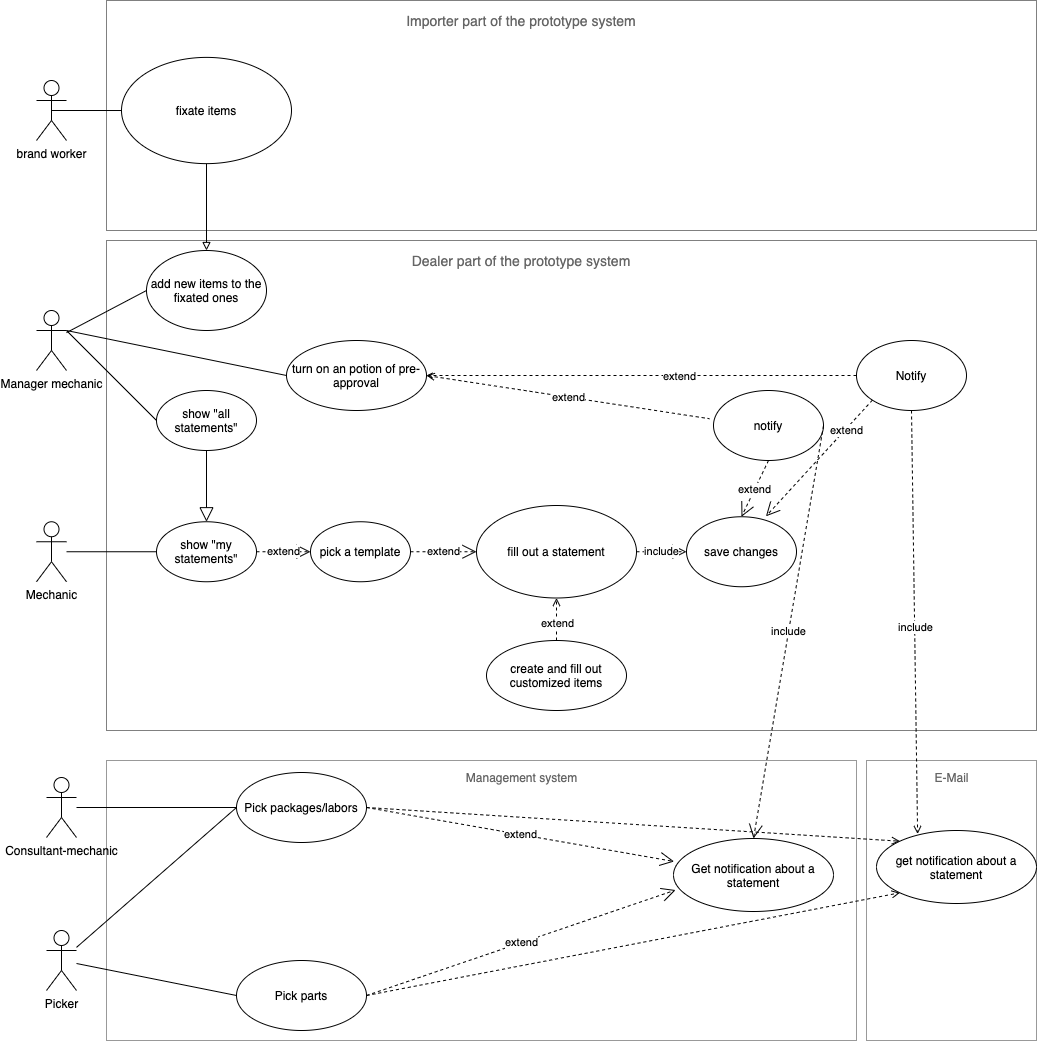

The diagram above was exported from draw.io. Its source (the exported page's mxGraphModel, read from the mxfile embedded in the PNG):
<mxGraphModel dx="1113" dy="1824" grid="1" gridSize="10" guides="1" tooltips="1" connect="1" arrows="1" fold="1" page="1" pageScale="1" pageWidth="827" pageHeight="1169" math="0" shadow="0">
  <root>
    <mxCell id="0" />
    <mxCell id="1" parent="0" />
    <mxCell id="IphwYU3hizn41ZQZ3cM3-10" value="" style="rounded=0;whiteSpace=wrap;html=1;fillColor=none;fontColor=#E6E6E6;strokeColor=#999999;" parent="1" vertex="1">
      <mxGeometry x="870" y="540" width="170" height="280" as="geometry" />
    </mxCell>
    <mxCell id="yJRbuxi0uLGhU2ZW51va-63" value="" style="rounded=0;whiteSpace=wrap;html=1;fillColor=none;fontColor=#E6E6E6;strokeColor=#999999;" parent="1" vertex="1">
      <mxGeometry x="110" y="540" width="750" height="280" as="geometry" />
    </mxCell>
    <mxCell id="JHiU0itIk6qAhltzVgNj-19" value="" style="rounded=0;whiteSpace=wrap;html=1;fillColor=none;fontColor=#000000;strokeColor=#808080;" parent="1" vertex="1">
      <mxGeometry x="110" y="-220" width="930" height="230" as="geometry" />
    </mxCell>
    <mxCell id="yJRbuxi0uLGhU2ZW51va-46" value="" style="rounded=0;whiteSpace=wrap;html=1;fillColor=none;fontColor=#000000;strokeColor=#808080;" parent="1" vertex="1">
      <mxGeometry x="110" y="20" width="930" height="490" as="geometry" />
    </mxCell>
    <mxCell id="yJRbuxi0uLGhU2ZW51va-2" value="fill out a statement" style="ellipse;whiteSpace=wrap;html=1;" parent="1" vertex="1">
      <mxGeometry x="480" y="285" width="160" height="92.5" as="geometry" />
    </mxCell>
    <mxCell id="yJRbuxi0uLGhU2ZW51va-3" value="" style="endArrow=none;html=1;entryX=0;entryY=0.5;entryDx=0;entryDy=0;" parent="1" source="yJRbuxi0uLGhU2ZW51va-18" target="yJRbuxi0uLGhU2ZW51va-8" edge="1">
      <mxGeometry width="50" height="50" relative="1" as="geometry">
        <mxPoint x="100" y="250" as="sourcePoint" />
        <mxPoint x="40" y="470" as="targetPoint" />
      </mxGeometry>
    </mxCell>
    <mxCell id="yJRbuxi0uLGhU2ZW51va-5" value="&lt;font style=&quot;font-size: 14px&quot; color=&quot;#666666&quot;&gt;Dealer part of the prototype system&lt;/font&gt;" style="text;html=1;strokeColor=none;fillColor=none;align=center;verticalAlign=middle;whiteSpace=wrap;rounded=0;fontColor=#4D4D4D;" parent="1" vertex="1">
      <mxGeometry x="400" y="30" width="250" height="20" as="geometry" />
    </mxCell>
    <mxCell id="yJRbuxi0uLGhU2ZW51va-7" value="pick a template" style="ellipse;whiteSpace=wrap;html=1;" parent="1" vertex="1">
      <mxGeometry x="314" y="301.25" width="100" height="60" as="geometry" />
    </mxCell>
    <mxCell id="yJRbuxi0uLGhU2ZW51va-8" value="show &quot;my statements&quot;" style="ellipse;whiteSpace=wrap;html=1;" parent="1" vertex="1">
      <mxGeometry x="160" y="301.25" width="100" height="60" as="geometry" />
    </mxCell>
    <mxCell id="JHiU0itIk6qAhltzVgNj-14" style="edgeStyle=none;rounded=0;orthogonalLoop=1;jettySize=auto;html=1;exitX=0;exitY=0.5;exitDx=0;exitDy=0;endArrow=none;endFill=0;" parent="1" source="yJRbuxi0uLGhU2ZW51va-9" edge="1">
      <mxGeometry relative="1" as="geometry">
        <mxPoint x="70" y="110" as="targetPoint" />
      </mxGeometry>
    </mxCell>
    <mxCell id="IphwYU3hizn41ZQZ3cM3-1" value="extend" style="rounded=0;orthogonalLoop=1;jettySize=auto;html=1;exitX=1;exitY=0.5;exitDx=0;exitDy=0;entryX=-0.037;entryY=0.403;entryDx=0;entryDy=0;entryPerimeter=0;startArrow=open;startFill=0;endArrow=none;endFill=0;dashed=1;endSize=4;" parent="1" source="IphwYU3hizn41ZQZ3cM3-2" target="yJRbuxi0uLGhU2ZW51va-13" edge="1">
      <mxGeometry relative="1" as="geometry" />
    </mxCell>
    <mxCell id="yJRbuxi0uLGhU2ZW51va-9" value="show &quot;all statements&quot;" style="ellipse;whiteSpace=wrap;html=1;" parent="1" vertex="1">
      <mxGeometry x="160" y="170" width="100" height="60" as="geometry" />
    </mxCell>
    <mxCell id="yJRbuxi0uLGhU2ZW51va-12" value="save changes" style="ellipse;whiteSpace=wrap;html=1;" parent="1" vertex="1">
      <mxGeometry x="690" y="296.25" width="110" height="70" as="geometry" />
    </mxCell>
    <mxCell id="yJRbuxi0uLGhU2ZW51va-13" value="notify" style="ellipse;whiteSpace=wrap;html=1;" parent="1" vertex="1">
      <mxGeometry x="717" y="170" width="110" height="70" as="geometry" />
    </mxCell>
    <mxCell id="yJRbuxi0uLGhU2ZW51va-19" value="" style="edgeStyle=orthogonalEdgeStyle;rounded=0;orthogonalLoop=1;jettySize=auto;html=1;dashed=1;" parent="1" edge="1">
      <mxGeometry relative="1" as="geometry">
        <mxPoint x="80" y="280" as="sourcePoint" />
        <mxPoint x="80" y="280" as="targetPoint" />
      </mxGeometry>
    </mxCell>
    <mxCell id="yJRbuxi0uLGhU2ZW51va-18" value="Mechanic" style="shape=umlActor;verticalLabelPosition=bottom;verticalAlign=top;html=1;fillColor=none;" parent="1" vertex="1">
      <mxGeometry x="40" y="301.25" width="30" height="60" as="geometry" />
    </mxCell>
    <mxCell id="yJRbuxi0uLGhU2ZW51va-22" value="" style="endArrow=block;endFill=0;endSize=12;html=1;exitX=0.5;exitY=1;exitDx=0;exitDy=0;entryX=0.5;entryY=0;entryDx=0;entryDy=0;" parent="1" source="yJRbuxi0uLGhU2ZW51va-9" target="yJRbuxi0uLGhU2ZW51va-8" edge="1">
      <mxGeometry width="160" relative="1" as="geometry">
        <mxPoint x="330" y="380" as="sourcePoint" />
        <mxPoint x="340" y="380" as="targetPoint" />
      </mxGeometry>
    </mxCell>
    <mxCell id="yJRbuxi0uLGhU2ZW51va-23" value="extend" style="endArrow=open;endSize=12;dashed=1;html=1;exitX=1;exitY=0.5;exitDx=0;exitDy=0;entryX=0;entryY=0.5;entryDx=0;entryDy=0;" parent="1" source="yJRbuxi0uLGhU2ZW51va-8" target="yJRbuxi0uLGhU2ZW51va-7" edge="1">
      <mxGeometry width="160" relative="1" as="geometry">
        <mxPoint x="380" y="390" as="sourcePoint" />
        <mxPoint x="350" y="190" as="targetPoint" />
      </mxGeometry>
    </mxCell>
    <mxCell id="yJRbuxi0uLGhU2ZW51va-24" value="extend" style="endArrow=open;endSize=12;dashed=1;html=1;exitX=1;exitY=0.5;exitDx=0;exitDy=0;entryX=0;entryY=0.5;entryDx=0;entryDy=0;" parent="1" source="yJRbuxi0uLGhU2ZW51va-7" target="yJRbuxi0uLGhU2ZW51va-2" edge="1">
      <mxGeometry width="160" relative="1" as="geometry">
        <mxPoint x="440" y="330" as="sourcePoint" />
        <mxPoint x="400" y="280" as="targetPoint" />
      </mxGeometry>
    </mxCell>
    <mxCell id="yJRbuxi0uLGhU2ZW51va-25" value="extend" style="endArrow=open;endSize=12;dashed=1;html=1;entryX=0.5;entryY=0;entryDx=0;entryDy=0;exitX=0.5;exitY=1;exitDx=0;exitDy=0;" parent="1" source="yJRbuxi0uLGhU2ZW51va-13" target="yJRbuxi0uLGhU2ZW51va-12" edge="1">
      <mxGeometry width="160" relative="1" as="geometry">
        <mxPoint x="411.5" y="350" as="sourcePoint" />
        <mxPoint x="410" y="306.25" as="targetPoint" />
      </mxGeometry>
    </mxCell>
    <mxCell id="yJRbuxi0uLGhU2ZW51va-26" value="include" style="endArrow=open;endSize=12;dashed=1;html=1;entryX=0;entryY=0.5;entryDx=0;entryDy=0;exitX=1;exitY=0.5;exitDx=0;exitDy=0;" parent="1" source="yJRbuxi0uLGhU2ZW51va-2" target="yJRbuxi0uLGhU2ZW51va-12" edge="1">
      <mxGeometry width="160" relative="1" as="geometry">
        <mxPoint x="421.5" y="360" as="sourcePoint" />
        <mxPoint x="420" y="316.25" as="targetPoint" />
      </mxGeometry>
    </mxCell>
    <mxCell id="yJRbuxi0uLGhU2ZW51va-29" value="Get notification about a statement" style="ellipse;whiteSpace=wrap;html=1;" parent="1" vertex="1">
      <mxGeometry x="677" y="618" width="160" height="73" as="geometry" />
    </mxCell>
    <mxCell id="yJRbuxi0uLGhU2ZW51va-30" value="Consultant-mechanic" style="shape=umlActor;verticalLabelPosition=bottom;verticalAlign=top;html=1;fillColor=none;" parent="1" vertex="1">
      <mxGeometry x="50" y="557" width="30" height="60" as="geometry" />
    </mxCell>
    <mxCell id="IphwYU3hizn41ZQZ3cM3-14" style="edgeStyle=none;rounded=0;orthogonalLoop=1;jettySize=auto;html=1;exitX=1;exitY=0.5;exitDx=0;exitDy=0;entryX=0;entryY=0;entryDx=0;entryDy=0;dashed=1;startArrow=none;startFill=0;endArrow=open;endFill=0;" parent="1" source="yJRbuxi0uLGhU2ZW51va-33" target="IphwYU3hizn41ZQZ3cM3-8" edge="1">
      <mxGeometry relative="1" as="geometry" />
    </mxCell>
    <mxCell id="yJRbuxi0uLGhU2ZW51va-33" value="Pick packages/labors" style="ellipse;whiteSpace=wrap;html=1;" parent="1" vertex="1">
      <mxGeometry x="240" y="552" width="130" height="70" as="geometry" />
    </mxCell>
    <mxCell id="IphwYU3hizn41ZQZ3cM3-13" style="edgeStyle=none;rounded=0;orthogonalLoop=1;jettySize=auto;html=1;exitX=1;exitY=0.5;exitDx=0;exitDy=0;entryX=0;entryY=1;entryDx=0;entryDy=0;dashed=1;startArrow=none;startFill=0;endArrow=open;endFill=0;" parent="1" source="yJRbuxi0uLGhU2ZW51va-34" target="IphwYU3hizn41ZQZ3cM3-8" edge="1">
      <mxGeometry relative="1" as="geometry" />
    </mxCell>
    <mxCell id="yJRbuxi0uLGhU2ZW51va-34" value="Pick parts" style="ellipse;whiteSpace=wrap;html=1;" parent="1" vertex="1">
      <mxGeometry x="240" y="740" width="130" height="70" as="geometry" />
    </mxCell>
    <mxCell id="yJRbuxi0uLGhU2ZW51va-39" value="include" style="endArrow=open;endSize=12;dashed=1;html=1;exitX=1;exitY=0.5;exitDx=0;exitDy=0;entryX=0.5;entryY=0;entryDx=0;entryDy=0;" parent="1" source="yJRbuxi0uLGhU2ZW51va-13" target="yJRbuxi0uLGhU2ZW51va-29" edge="1">
      <mxGeometry width="160" relative="1" as="geometry">
        <mxPoint x="755" y="340" as="sourcePoint" />
        <mxPoint x="760" y="550" as="targetPoint" />
      </mxGeometry>
    </mxCell>
    <mxCell id="yJRbuxi0uLGhU2ZW51va-47" value="Picker" style="shape=umlActor;verticalLabelPosition=bottom;verticalAlign=top;html=1;fillColor=none;" parent="1" vertex="1">
      <mxGeometry x="50" y="710" width="30" height="60" as="geometry" />
    </mxCell>
    <mxCell id="yJRbuxi0uLGhU2ZW51va-48" value="" style="endArrow=none;html=1;entryX=0;entryY=0.5;entryDx=0;entryDy=0;" parent="1" source="yJRbuxi0uLGhU2ZW51va-30" target="yJRbuxi0uLGhU2ZW51va-33" edge="1">
      <mxGeometry width="50" height="50" relative="1" as="geometry">
        <mxPoint x="210" y="610" as="sourcePoint" />
        <mxPoint x="709.999999999998" y="637.4999999999998" as="targetPoint" />
      </mxGeometry>
    </mxCell>
    <mxCell id="yJRbuxi0uLGhU2ZW51va-49" value="" style="endArrow=none;html=1;entryX=0;entryY=0.5;entryDx=0;entryDy=0;" parent="1" source="yJRbuxi0uLGhU2ZW51va-47" target="yJRbuxi0uLGhU2ZW51va-33" edge="1">
      <mxGeometry width="50" height="50" relative="1" as="geometry">
        <mxPoint x="90" y="606.1875" as="sourcePoint" />
        <mxPoint x="220" y="680" as="targetPoint" />
      </mxGeometry>
    </mxCell>
    <mxCell id="yJRbuxi0uLGhU2ZW51va-50" value="" style="endArrow=none;html=1;entryX=0;entryY=0.5;entryDx=0;entryDy=0;" parent="1" source="yJRbuxi0uLGhU2ZW51va-47" target="yJRbuxi0uLGhU2ZW51va-34" edge="1">
      <mxGeometry width="50" height="50" relative="1" as="geometry">
        <mxPoint x="90" y="744.8437499999998" as="sourcePoint" />
        <mxPoint x="235" y="694.9999999999998" as="targetPoint" />
      </mxGeometry>
    </mxCell>
    <mxCell id="yJRbuxi0uLGhU2ZW51va-55" value="extend" style="endArrow=open;endSize=12;dashed=1;html=1;exitX=1;exitY=0.5;exitDx=0;exitDy=0;entryX=0.004;entryY=0.315;entryDx=0;entryDy=0;entryPerimeter=0;" parent="1" source="yJRbuxi0uLGhU2ZW51va-33" target="yJRbuxi0uLGhU2ZW51va-29" edge="1">
      <mxGeometry width="160" relative="1" as="geometry">
        <mxPoint x="710" y="637.5" as="sourcePoint" />
        <mxPoint x="420" y="685" as="targetPoint" />
      </mxGeometry>
    </mxCell>
    <mxCell id="yJRbuxi0uLGhU2ZW51va-56" value="extend" style="endArrow=open;endSize=12;dashed=1;html=1;exitX=1;exitY=0.5;exitDx=0;exitDy=0;entryX=0.013;entryY=0.706;entryDx=0;entryDy=0;entryPerimeter=0;" parent="1" source="yJRbuxi0uLGhU2ZW51va-34" target="yJRbuxi0uLGhU2ZW51va-29" edge="1">
      <mxGeometry width="160" relative="1" as="geometry">
        <mxPoint x="365" y="695" as="sourcePoint" />
        <mxPoint x="446.07122059587255" y="713.0287211709717" as="targetPoint" />
      </mxGeometry>
    </mxCell>
    <mxCell id="yJRbuxi0uLGhU2ZW51va-62" value="&lt;font color=&quot;#666666&quot;&gt;Management system&lt;/font&gt;" style="text;html=1;align=center;verticalAlign=middle;resizable=0;points=[];autosize=1;strokeColor=none;fillColor=none;fontColor=#000000;" parent="1" vertex="1">
      <mxGeometry x="460" y="547" width="130" height="20" as="geometry" />
    </mxCell>
    <mxCell id="JHiU0itIk6qAhltzVgNj-3" value="Manager mechanic" style="shape=umlActor;verticalLabelPosition=bottom;verticalAlign=top;html=1;fillColor=none;" parent="1" vertex="1">
      <mxGeometry x="40" y="90" width="30" height="60" as="geometry" />
    </mxCell>
    <mxCell id="JHiU0itIk6qAhltzVgNj-7" value="&lt;font style=&quot;font-size: 14px&quot; color=&quot;#666666&quot;&gt;Importer part of the prototype system&lt;/font&gt;" style="text;html=1;strokeColor=none;fillColor=none;align=center;verticalAlign=middle;whiteSpace=wrap;rounded=0;fontColor=#4D4D4D;" parent="1" vertex="1">
      <mxGeometry x="400" y="-210" width="250" height="20" as="geometry" />
    </mxCell>
    <mxCell id="JHiU0itIk6qAhltzVgNj-8" value="brand worker" style="shape=umlActor;verticalLabelPosition=bottom;verticalAlign=top;html=1;fillColor=none;" parent="1" vertex="1">
      <mxGeometry x="40" y="-140" width="30" height="60" as="geometry" />
    </mxCell>
    <mxCell id="JHiU0itIk6qAhltzVgNj-18" style="edgeStyle=none;rounded=0;orthogonalLoop=1;jettySize=auto;html=1;exitX=0.5;exitY=1;exitDx=0;exitDy=0;entryX=0.5;entryY=0;entryDx=0;entryDy=0;startArrow=none;startFill=0;endArrow=block;endFill=0;" parent="1" source="JHiU0itIk6qAhltzVgNj-9" target="JHiU0itIk6qAhltzVgNj-12" edge="1">
      <mxGeometry relative="1" as="geometry" />
    </mxCell>
    <mxCell id="JHiU0itIk6qAhltzVgNj-20" style="edgeStyle=none;rounded=0;orthogonalLoop=1;jettySize=auto;html=1;exitX=0;exitY=0.5;exitDx=0;exitDy=0;entryX=0.5;entryY=0.5;entryDx=0;entryDy=0;entryPerimeter=0;startArrow=none;startFill=0;endArrow=none;endFill=0;" parent="1" source="JHiU0itIk6qAhltzVgNj-9" target="JHiU0itIk6qAhltzVgNj-8" edge="1">
      <mxGeometry relative="1" as="geometry" />
    </mxCell>
    <mxCell id="JHiU0itIk6qAhltzVgNj-9" value="fixate items" style="ellipse;whiteSpace=wrap;html=1;" parent="1" vertex="1">
      <mxGeometry x="125" y="-163.12" width="170" height="106.25" as="geometry" />
    </mxCell>
    <mxCell id="JHiU0itIk6qAhltzVgNj-13" style="edgeStyle=none;rounded=0;orthogonalLoop=1;jettySize=auto;html=1;exitX=0;exitY=0.5;exitDx=0;exitDy=0;endArrow=none;endFill=0;" parent="1" source="JHiU0itIk6qAhltzVgNj-12" target="JHiU0itIk6qAhltzVgNj-3" edge="1">
      <mxGeometry relative="1" as="geometry" />
    </mxCell>
    <mxCell id="JHiU0itIk6qAhltzVgNj-12" value="add new items to the fixated ones" style="ellipse;whiteSpace=wrap;html=1;" parent="1" vertex="1">
      <mxGeometry x="150" y="30" width="120" height="80" as="geometry" />
    </mxCell>
    <mxCell id="JHiU0itIk6qAhltzVgNj-16" style="edgeStyle=none;rounded=0;orthogonalLoop=1;jettySize=auto;html=1;exitX=0.5;exitY=0;exitDx=0;exitDy=0;entryX=0.5;entryY=1;entryDx=0;entryDy=0;endArrow=open;endFill=0;dashed=1;startArrow=none;startFill=0;" parent="1" source="JHiU0itIk6qAhltzVgNj-15" target="yJRbuxi0uLGhU2ZW51va-2" edge="1">
      <mxGeometry relative="1" as="geometry" />
    </mxCell>
    <mxCell id="JHiU0itIk6qAhltzVgNj-17" value="extend" style="edgeLabel;html=1;align=center;verticalAlign=middle;resizable=0;points=[];" parent="JHiU0itIk6qAhltzVgNj-16" vertex="1" connectable="0">
      <mxGeometry x="-0.1836" relative="1" as="geometry">
        <mxPoint as="offset" />
      </mxGeometry>
    </mxCell>
    <mxCell id="JHiU0itIk6qAhltzVgNj-15" value="create and fill out customized items" style="ellipse;whiteSpace=wrap;html=1;" parent="1" vertex="1">
      <mxGeometry x="490" y="420" width="140" height="70" as="geometry" />
    </mxCell>
    <mxCell id="IphwYU3hizn41ZQZ3cM3-2" value="turn on an potion of pre-approval" style="ellipse;whiteSpace=wrap;html=1;" parent="1" vertex="1">
      <mxGeometry x="290" y="120" width="140" height="70" as="geometry" />
    </mxCell>
    <mxCell id="IphwYU3hizn41ZQZ3cM3-3" style="edgeStyle=none;rounded=0;orthogonalLoop=1;jettySize=auto;html=1;exitX=0;exitY=0.5;exitDx=0;exitDy=0;endArrow=none;endFill=0;entryX=1;entryY=0.3333333333333333;entryDx=0;entryDy=0;entryPerimeter=0;" parent="1" source="IphwYU3hizn41ZQZ3cM3-2" target="JHiU0itIk6qAhltzVgNj-3" edge="1">
      <mxGeometry relative="1" as="geometry">
        <mxPoint x="80" y="120" as="targetPoint" />
        <mxPoint x="170" y="210" as="sourcePoint" />
      </mxGeometry>
    </mxCell>
    <mxCell id="IphwYU3hizn41ZQZ3cM3-5" style="edgeStyle=none;rounded=0;orthogonalLoop=1;jettySize=auto;html=1;exitX=0;exitY=0.5;exitDx=0;exitDy=0;entryX=1;entryY=0.5;entryDx=0;entryDy=0;dashed=1;startArrow=none;startFill=0;endArrow=open;endFill=0;endSize=4;" parent="1" source="IphwYU3hizn41ZQZ3cM3-4" target="IphwYU3hizn41ZQZ3cM3-2" edge="1">
      <mxGeometry relative="1" as="geometry" />
    </mxCell>
    <mxCell id="IphwYU3hizn41ZQZ3cM3-6" value="extend" style="edgeLabel;html=1;align=center;verticalAlign=middle;resizable=0;points=[];" parent="IphwYU3hizn41ZQZ3cM3-5" vertex="1" connectable="0">
      <mxGeometry x="-0.1723" relative="1" as="geometry">
        <mxPoint as="offset" />
      </mxGeometry>
    </mxCell>
    <mxCell id="IphwYU3hizn41ZQZ3cM3-11" style="edgeStyle=none;rounded=0;orthogonalLoop=1;jettySize=auto;html=1;exitX=0.5;exitY=1;exitDx=0;exitDy=0;entryX=0.257;entryY=0.048;entryDx=0;entryDy=0;entryPerimeter=0;dashed=1;startArrow=none;startFill=0;endArrow=open;endFill=0;" parent="1" source="IphwYU3hizn41ZQZ3cM3-4" target="IphwYU3hizn41ZQZ3cM3-8" edge="1">
      <mxGeometry relative="1" as="geometry" />
    </mxCell>
    <mxCell id="IphwYU3hizn41ZQZ3cM3-12" value="include" style="edgeLabel;html=1;align=center;verticalAlign=middle;resizable=0;points=[];" parent="IphwYU3hizn41ZQZ3cM3-11" vertex="1" connectable="0">
      <mxGeometry x="0.022" relative="1" as="geometry">
        <mxPoint as="offset" />
      </mxGeometry>
    </mxCell>
    <mxCell id="IphwYU3hizn41ZQZ3cM3-4" value="Notify" style="ellipse;whiteSpace=wrap;html=1;" parent="1" vertex="1">
      <mxGeometry x="860" y="120" width="110" height="70" as="geometry" />
    </mxCell>
    <mxCell id="IphwYU3hizn41ZQZ3cM3-7" value="extend" style="endArrow=open;endSize=12;dashed=1;html=1;entryX=0.722;entryY=-0.006;entryDx=0;entryDy=0;exitX=0;exitY=1;exitDx=0;exitDy=0;entryPerimeter=0;" parent="1" source="IphwYU3hizn41ZQZ3cM3-4" target="yJRbuxi0uLGhU2ZW51va-12" edge="1">
      <mxGeometry x="-0.4937" y="1" width="160" relative="1" as="geometry">
        <mxPoint x="782" y="250" as="sourcePoint" />
        <mxPoint x="755" y="306.25" as="targetPoint" />
        <mxPoint as="offset" />
      </mxGeometry>
    </mxCell>
    <mxCell id="IphwYU3hizn41ZQZ3cM3-8" value="get notification about a statement" style="ellipse;whiteSpace=wrap;html=1;" parent="1" vertex="1">
      <mxGeometry x="880" y="610" width="160" height="73" as="geometry" />
    </mxCell>
    <mxCell id="IphwYU3hizn41ZQZ3cM3-9" value="&lt;font color=&quot;#666666&quot;&gt;E-Mail&lt;/font&gt;" style="text;html=1;align=center;verticalAlign=middle;resizable=0;points=[];autosize=1;strokeColor=none;fillColor=none;fontColor=#000000;" parent="1" vertex="1">
      <mxGeometry x="930" y="547" width="50" height="20" as="geometry" />
    </mxCell>
  </root>
</mxGraphModel>